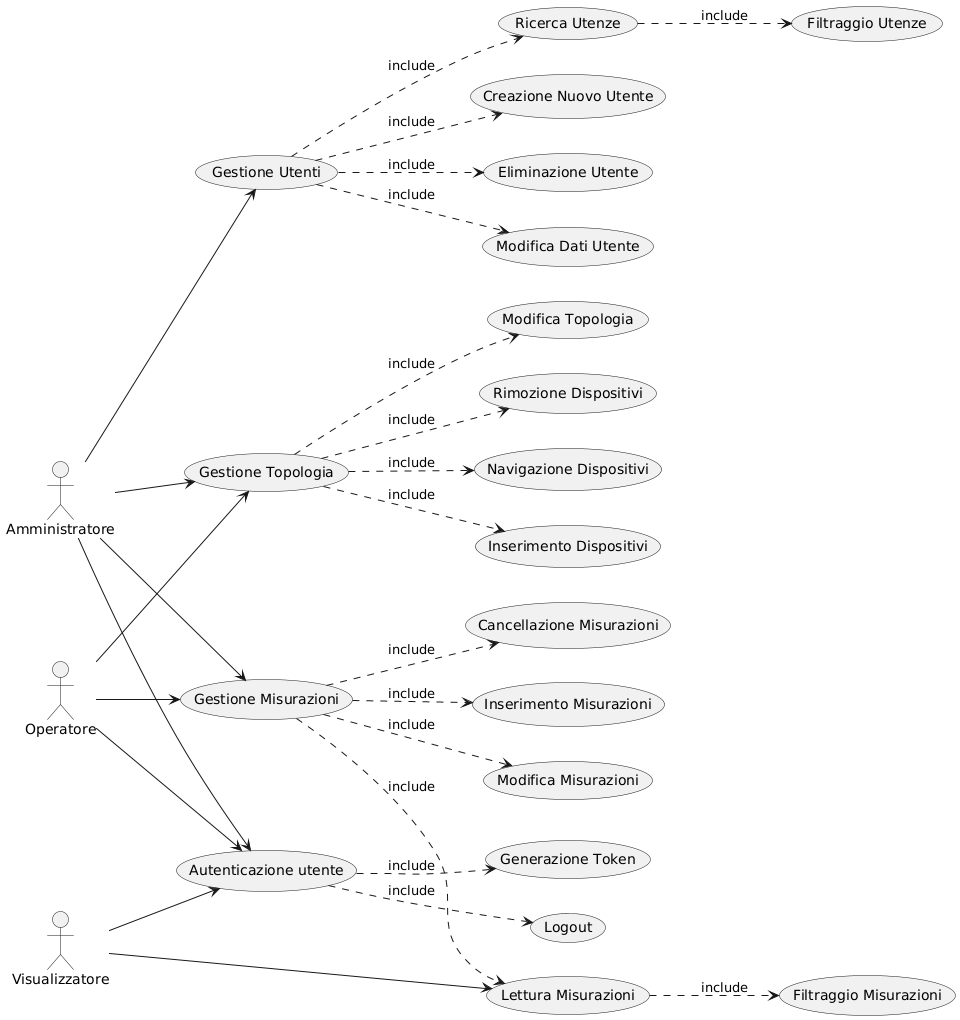

The diagram above was rendered by PlantUML. Its source (embedded in the PNG):
@startuml
left to right direction


actor Amministratore
actor Operatore
actor Visualizzatore

usecase "Autenticazione utente" as UC1
usecase "Gestione Utenti" as UC2
usecase "Creazione Nuovo Utente" as UC8
usecase "Eliminazione Utente" as UC9
usecase "Modifica Dati Utente" as UC10
usecase "Logout" as UC11
usecase "Ricerca Utenze" as UC12
usecase "Filtraggio Utenze" as UC13
usecase "Gestione Misurazioni" as UC14
usecase "Inserimento Misurazioni" as UC15
usecase "Modifica Misurazioni" as UC16
usecase "Cancellazione Misurazioni" as UC17
usecase "Lettura Misurazioni" as UC18
usecase "Filtraggio Misurazioni" as UC19
usecase "Gestione Topologia" as UC20
usecase "Inserimento Dispositivi" as UC21
usecase "Modifica Topologia" as UC22
usecase "Rimozione Dispositivi" as UC23
usecase "Navigazione Dispositivi" as UC24
usecase "Generazione Token" as UC26

UC1 ..> UC11 : include
UC1 ..> UC26 : include
UC2 ..> UC8 : include
UC2 ..> UC9 : include
UC2 ..> UC10 : include
UC2 ..> UC12 : include
UC12 ..> UC13 : include
UC14 ..> UC15 : include
UC14 ..> UC16 : include
UC14 ..> UC17 : include
UC14 ..> UC18 : include
UC18 ..> UC19 : include
UC20 ..> UC21 : include
UC20 ..> UC22 : include
UC20 ..> UC23 : include
UC20 ..> UC24 : include

Visualizzatore --> UC1
Visualizzatore --> UC18
Amministratore --> UC1
Amministratore --> UC2
Amministratore --> UC14
Amministratore --> UC20
Operatore --> UC1
Operatore --> UC14
Operatore --> UC20
@enduml